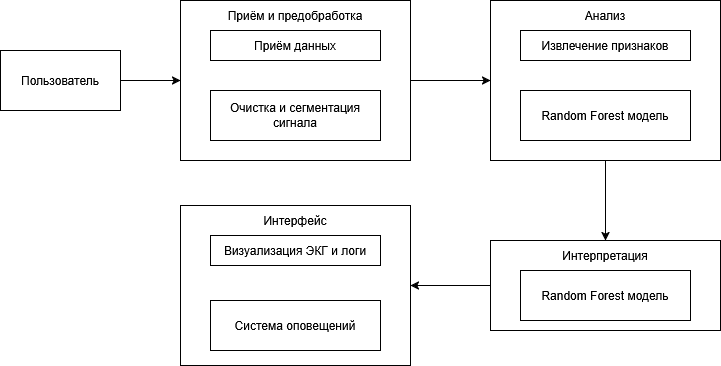

The diagram above was exported from draw.io. Its source (the exported page's mxGraphModel, read from the mxfile embedded in the PNG):
<mxGraphModel dx="413" dy="786" grid="1" gridSize="10" guides="1" tooltips="1" connect="1" arrows="1" fold="1" page="1" pageScale="1" pageWidth="827" pageHeight="1169" math="0" shadow="0">
  <root>
    <mxCell id="0" />
    <mxCell id="1" parent="0" />
    <mxCell id="agf0_AVv5mjBrMFOsDBy-3" value="" style="edgeStyle=orthogonalEdgeStyle;rounded=0;orthogonalLoop=1;jettySize=auto;html=1;" edge="1" parent="1" source="agf0_AVv5mjBrMFOsDBy-1" target="agf0_AVv5mjBrMFOsDBy-2">
      <mxGeometry relative="1" as="geometry" />
    </mxCell>
    <mxCell id="agf0_AVv5mjBrMFOsDBy-1" value="Пользователь" style="rounded=0;whiteSpace=wrap;html=1;" vertex="1" parent="1">
      <mxGeometry x="40" y="240" width="120" height="60" as="geometry" />
    </mxCell>
    <mxCell id="agf0_AVv5mjBrMFOsDBy-8" value="" style="edgeStyle=orthogonalEdgeStyle;rounded=0;orthogonalLoop=1;jettySize=auto;html=1;" edge="1" parent="1" source="agf0_AVv5mjBrMFOsDBy-2" target="agf0_AVv5mjBrMFOsDBy-7">
      <mxGeometry relative="1" as="geometry" />
    </mxCell>
    <mxCell id="agf0_AVv5mjBrMFOsDBy-2" value="" style="whiteSpace=wrap;html=1;rounded=0;" vertex="1" parent="1">
      <mxGeometry x="220" y="190" width="230" height="160" as="geometry" />
    </mxCell>
    <mxCell id="agf0_AVv5mjBrMFOsDBy-4" value="Приём и предобработка" style="text;html=1;align=center;verticalAlign=middle;whiteSpace=wrap;rounded=0;" vertex="1" parent="1">
      <mxGeometry x="220" y="190" width="230" height="30" as="geometry" />
    </mxCell>
    <mxCell id="agf0_AVv5mjBrMFOsDBy-5" value="Приём данных" style="rounded=0;whiteSpace=wrap;html=1;" vertex="1" parent="1">
      <mxGeometry x="250" y="220" width="170" height="30" as="geometry" />
    </mxCell>
    <mxCell id="agf0_AVv5mjBrMFOsDBy-6" value="Очистка и сегментация сигнала" style="rounded=0;whiteSpace=wrap;html=1;" vertex="1" parent="1">
      <mxGeometry x="250" y="280" width="170" height="50" as="geometry" />
    </mxCell>
    <mxCell id="agf0_AVv5mjBrMFOsDBy-13" value="" style="edgeStyle=orthogonalEdgeStyle;rounded=0;orthogonalLoop=1;jettySize=auto;html=1;" edge="1" parent="1" source="agf0_AVv5mjBrMFOsDBy-7" target="agf0_AVv5mjBrMFOsDBy-12">
      <mxGeometry relative="1" as="geometry" />
    </mxCell>
    <mxCell id="agf0_AVv5mjBrMFOsDBy-7" value="" style="whiteSpace=wrap;html=1;rounded=0;" vertex="1" parent="1">
      <mxGeometry x="530" y="190" width="230" height="160" as="geometry" />
    </mxCell>
    <mxCell id="agf0_AVv5mjBrMFOsDBy-9" value="Анализ" style="text;html=1;align=center;verticalAlign=middle;whiteSpace=wrap;rounded=0;" vertex="1" parent="1">
      <mxGeometry x="615" y="190" width="60" height="30" as="geometry" />
    </mxCell>
    <mxCell id="agf0_AVv5mjBrMFOsDBy-10" value="Извлечение признаков" style="rounded=0;whiteSpace=wrap;html=1;" vertex="1" parent="1">
      <mxGeometry x="560" y="220" width="170" height="30" as="geometry" />
    </mxCell>
    <mxCell id="agf0_AVv5mjBrMFOsDBy-11" value="Random Forest модель" style="rounded=0;whiteSpace=wrap;html=1;" vertex="1" parent="1">
      <mxGeometry x="560" y="280" width="170" height="50" as="geometry" />
    </mxCell>
    <mxCell id="agf0_AVv5mjBrMFOsDBy-18" style="edgeStyle=orthogonalEdgeStyle;rounded=0;orthogonalLoop=1;jettySize=auto;html=1;" edge="1" parent="1" source="agf0_AVv5mjBrMFOsDBy-12" target="agf0_AVv5mjBrMFOsDBy-17">
      <mxGeometry relative="1" as="geometry" />
    </mxCell>
    <mxCell id="agf0_AVv5mjBrMFOsDBy-12" value="" style="whiteSpace=wrap;html=1;rounded=0;" vertex="1" parent="1">
      <mxGeometry x="530" y="430" width="230" height="90" as="geometry" />
    </mxCell>
    <mxCell id="agf0_AVv5mjBrMFOsDBy-14" value="Интерпретация" style="text;html=1;align=center;verticalAlign=middle;whiteSpace=wrap;rounded=0;" vertex="1" parent="1">
      <mxGeometry x="615" y="430" width="60" height="30" as="geometry" />
    </mxCell>
    <mxCell id="agf0_AVv5mjBrMFOsDBy-15" value="Random Forest модель" style="rounded=0;whiteSpace=wrap;html=1;" vertex="1" parent="1">
      <mxGeometry x="560" y="460" width="170" height="50" as="geometry" />
    </mxCell>
    <mxCell id="agf0_AVv5mjBrMFOsDBy-17" value="" style="whiteSpace=wrap;html=1;rounded=0;" vertex="1" parent="1">
      <mxGeometry x="220" y="395" width="230" height="160" as="geometry" />
    </mxCell>
    <mxCell id="agf0_AVv5mjBrMFOsDBy-19" value="Интерфейс" style="text;html=1;align=center;verticalAlign=middle;whiteSpace=wrap;rounded=0;" vertex="1" parent="1">
      <mxGeometry x="220" y="395" width="230" height="30" as="geometry" />
    </mxCell>
    <mxCell id="agf0_AVv5mjBrMFOsDBy-20" value="Визуализация ЭКГ и логи" style="rounded=0;whiteSpace=wrap;html=1;" vertex="1" parent="1">
      <mxGeometry x="250" y="425" width="170" height="30" as="geometry" />
    </mxCell>
    <mxCell id="agf0_AVv5mjBrMFOsDBy-21" value="Система оповещений" style="rounded=0;whiteSpace=wrap;html=1;" vertex="1" parent="1">
      <mxGeometry x="250" y="490" width="170" height="50" as="geometry" />
    </mxCell>
  </root>
</mxGraphModel>